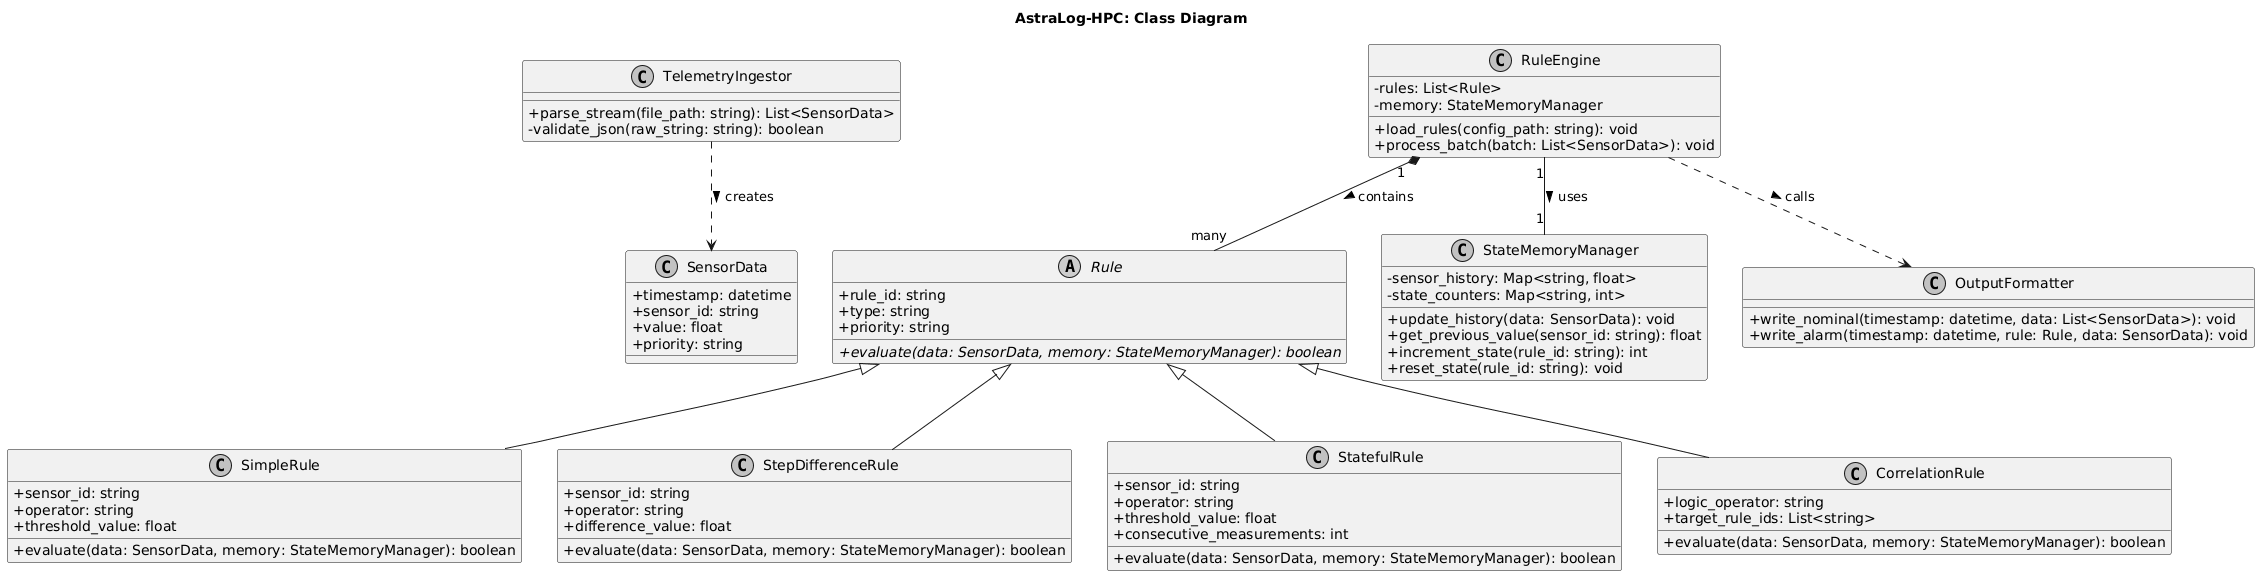

The diagram above was rendered by PlantUML. Its source (embedded in the PNG):
@startuml
skinparam classAttributeIconSize 0
skinparam monochrome true

title AstraLog-HPC: Class Diagram

class SensorData {
    + timestamp: datetime
    + sensor_id: string
    + value: float
    + priority: string
}

abstract class Rule {
    + rule_id: string
    + type: string
    + priority: string
    + {abstract} evaluate(data: SensorData, memory: StateMemoryManager): boolean
}

class SimpleRule {
    + sensor_id: string
    + operator: string
    + threshold_value: float
    + evaluate(data: SensorData, memory: StateMemoryManager): boolean
}

class StepDifferenceRule {
    + sensor_id: string
    + operator: string
    + difference_value: float
    + evaluate(data: SensorData, memory: StateMemoryManager): boolean
}

class StatefulRule {
    + sensor_id: string
    + operator: string
    + threshold_value: float
    + consecutive_measurements: int
    + evaluate(data: SensorData, memory: StateMemoryManager): boolean
}

class CorrelationRule {
    + logic_operator: string
    + target_rule_ids: List<string>
    + evaluate(data: SensorData, memory: StateMemoryManager): boolean
}

class StateMemoryManager {
    - sensor_history: Map<string, float>
    - state_counters: Map<string, int>
    + update_history(data: SensorData): void
    + get_previous_value(sensor_id: string): float
    + increment_state(rule_id: string): int
    + reset_state(rule_id: string): void
}

class RuleEngine {
    - rules: List<Rule>
    - memory: StateMemoryManager
    + load_rules(config_path: string): void
    + process_batch(batch: List<SensorData>): void
}

class TelemetryIngestor {
    + parse_stream(file_path: string): List<SensorData>
    - validate_json(raw_string: string): boolean
}

class OutputFormatter {
    + write_nominal(timestamp: datetime, data: List<SensorData>): void
    + write_alarm(timestamp: datetime, rule: Rule, data: SensorData): void
}

' Relazioni di Ereditarietà (Polimorfismo)
Rule <|-- SimpleRule
Rule <|-- StepDifferenceRule
Rule <|-- StatefulRule
Rule <|-- CorrelationRule

' Relazioni di Associazione e Composizione
RuleEngine "1" *-- "many" Rule : contains >
RuleEngine "1" -- "1" StateMemoryManager : uses >
RuleEngine ..> OutputFormatter : calls >
TelemetryIngestor ..> SensorData : creates >
@enduml